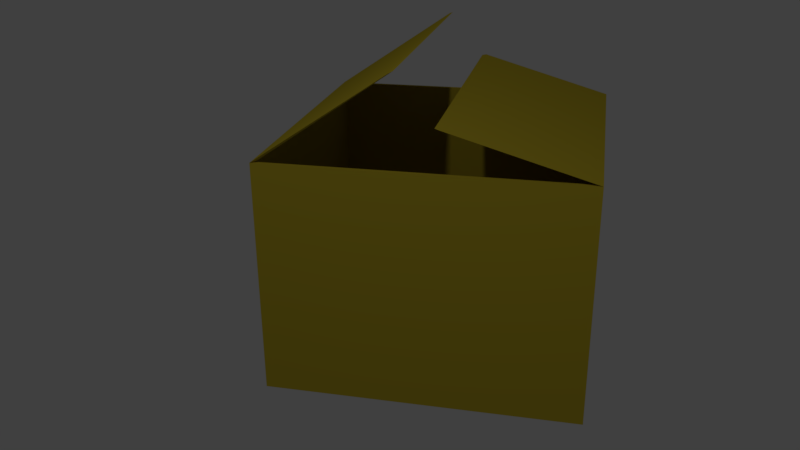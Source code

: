 # Source: Box.blend  (saved by Blender 2.79.0; exported with 4.5.12 LTS)
import bpy
from mathutils import Matrix  # noqa: F401  (used for matrix-valued properties, if any)

bpy.ops.wm.read_factory_settings(use_empty=True)
scene = bpy.context.scene
scene.name = 'Scene'

# ---- collections
col_collection_1 = bpy.data.collections.new('Collection 1'); scene.collection.children.link(col_collection_1)

# ---- materials (node trees are filled in below, after node groups)
mat_x = bpy.data.materials.new('Картон')
mat_x.alpha_threshold = 0.0
mat_x.use_transparent_shadow = False
mat_x.diffuse_color = (0.5489, 0.4272, 0.03065, 1.0)
mat_x.roughness = 0.5
mat_x.specular_intensity = 0.0

# ---- material node trees

# ---- world
world_world = bpy.data.worlds.new('World'); scene.world = world_world
world_world.color = (0.05088, 0.05088, 0.05088)
world_world.use_sun_shadow = False
world_world.sun_shadow_jitter_overblur = 0.0
world_world.cycles.sampling_method = 'MANUAL'

# ---- cameras
cam_x = bpy.data.cameras.new('Камера')
cam_x.clip_end = 100.0
cam_x.lens = 35.0
cam_x.sensor_width = 32.0
cam_x.sensor_height = 18.0
cam_x.display_size = 2.0
cam_x.dof.focus_distance = 0.0
cam_x.dof.aperture_fstop = 128.0
cam_x.dof.aperture_blades = 6

# ---- lights
light_lamp = bpy.data.lights.new('Lamp', 'POINT')
light_lamp.transmission_factor = 0.0
light_lamp.cutoff_distance = 30.0
light_lamp.energy = 100.0
light_lamp.shadow_buffer_clip_start = 1.001
light_lamp.shadow_soft_size = 0.1
light_lamp.shadow_maximum_resolution = 0.006
light_lamp.use_absolute_resolution = True

# ---- meshes
me_plane = bpy.data.meshes.new('Plane')
me_plane.from_pydata([(-1.0, -1.0, 0.0), (1.0, -1.0, 0.0), (-1.0, 1.0, 0.0), (1.0, 1.0, 0.0), (-1.0, -1.0, 0.0), (1.0, -1.0, 0.0), (-1.0, 1.0, 0.0), (1.0, 1.0, 0.0), (-1.0, -1.0, 1.515), (1.0, -1.0, 1.515), (-1.0, 1.0, 1.515), (1.0, 1.0, 1.515), (-0.9742, -0.9742, 1.515), (0.9742, -0.9742, 1.515), (-0.9742, 0.9742, 1.515), (0.9742, 0.9742, 1.515), (-0.9742, -0.9742, 1.515), (0.9742, -0.9742, 1.515), (-0.9742, 0.9742, 1.515), (0.9742, 0.9742, 1.515), (-0.9742, -0.9742, 1.515), (0.9742, -0.9742, 1.515), (-0.9742, 0.9742, 1.515), (0.9742, 0.9742, 1.515), (-0.9742, -0.9742, 0.08692), (0.9742, -0.9742, 0.08692), (-0.9742, 0.9742, 0.08692), (0.9742, 0.9742, 0.08692), (-1.0, -0.1727, 2.071), (1.0, -0.1727, 2.071), (-0.9742, -0.1488, 2.081), (0.9742, -0.1488, 2.081), (1.0, 0.105, 1.775), (-1.0, 0.105, 1.775), (0.9742, 0.07919, 1.775), (-0.9742, 0.07919, 1.775)], [], [(0, 2, 3, 1), (5, 7, 11, 9), (1, 3, 7, 5), (2, 0, 4, 6), (3, 2, 6, 7), (0, 1, 5, 4), (11, 10, 33, 32), (6, 4, 8, 10), (7, 6, 10, 11), (4, 5, 9, 8), (9, 13, 31, 29), (9, 11, 15, 13), (10, 8, 12, 14), (13, 15, 19, 17), (14, 12, 16, 18), (15, 14, 18, 19), (12, 13, 17, 16), (18, 16, 20, 22), (19, 18, 22, 23), (16, 17, 21, 20), (17, 19, 23, 21), (23, 22, 26, 27), (20, 21, 25, 24), (21, 23, 27, 25), (22, 20, 24, 26), (26, 24, 25, 27), (28, 29, 31, 30), (8, 9, 29, 28), (12, 8, 28, 30), (13, 12, 30, 31), (32, 33, 35, 34), (10, 14, 35, 33), (15, 11, 32, 34), (14, 15, 34, 35)])
_uv = me_plane.uv_layers.new(name='UVКарта')
_uv.uv.foreach_set('vector', [0.5689, 0.5, 8.478e-08, 0.5, 0.0, 7.451e-08, 0.5689, 0.0, 1.0, 0.0, 1.0, 0.5, 0.5689, 0.5, 0.5689, 1.192e-07, 0.0, 0.0, 0.0, 0.0, 0.0, 0.0, 0.0, 0.0, 0.0, 0.0, 0.0, 0.0, 0.0, 0.0, 0.0, 0.0, 0.0, 0.0, 0.0, 0.0, 0.0, 0.0, 0.0, 0.0, 0.0, 0.0, 0.0, 0.0, 0.0, 0.0, 0.0, 0.0, 1.0, 0.2467, 1.0, 0.5, 0.8764, 0.5, 0.8764, 0.2467, 0.4723, 0.5, 0.4723, 0.7533, 0.2661, 0.7533, 0.2661, 0.5, 0.2062, 0.2533, 0.2062, 0.5065, 6.489e-08, 0.5065, 0.0, 0.2533, 9.269e-08, 1.0, 0.0, 0.5, 0.4311, 0.5, 0.4311, 1.0, 0.5836, 1.0, 0.5871, 0.9967, 0.6808, 0.9967, 0.6779, 1.0, 0.2132, 0.2533, 0.2132, 0.5061, 0.2097, 0.5029, 0.2097, 0.2565, 0.2062, 0.5061, 0.2062, 0.2533, 0.2097, 0.2565, 0.2097, 0.5029, 0.0, 0.0, 0.0, 0.0, 0.0, 0.0, 0.0, 0.0, 0.0, 0.0, 0.0, 0.0, 0.0, 0.0, 0.0, 0.0, 0.0, 0.0, 0.0, 0.0, 0.0, 0.0, 0.0, 0.0, 0.0, 0.0, 0.0, 0.0, 0.0, 0.0, 0.0, 0.0, 0.0, 0.0, 0.0, 0.0, 0.0, 0.0, 0.0, 0.0, 0.0, 0.0, 0.0, 0.0, 0.0, 0.0, 0.0, 0.0, 0.0, 0.0, 0.0, 0.0, 0.0, 0.0, 0.0, 0.0, 0.0, 0.0, 0.0, 0.0, 0.0, 0.0, 0.0, 0.0, 0.8611, 0.5, 0.8611, 0.7467, 0.6667, 0.7467, 0.6667, 0.5, 6.489e-08, 0.7533, 0.0, 0.5065, 0.1944, 0.5065, 0.1944, 0.7533, 0.6785, 0.4935, 0.6785, 0.2467, 0.8729, 0.2467, 0.8729, 0.4935, 0.4723, 0.7467, 0.4723, 0.5, 0.6667, 0.5, 0.6667, 0.7467, 0.5308, 0.2467, 0.2661, 0.2467, 0.2661, 0.0, 0.5308, 1.51e-08, 0.5805, 1.0, 0.5805, 0.7467, 0.5836, 0.75, 0.5836, 0.9967, 0.4723, 1.0, 0.4723, 0.7467, 0.5805, 0.7467, 0.5805, 1.0, 0.5871, 0.75, 0.5836, 0.7467, 0.6779, 0.7467, 0.6808, 0.75, 0.5871, 0.9967, 0.5871, 0.75, 0.6808, 0.75, 0.6808, 0.9967, 0.8764, 0.2467, 0.8764, 0.5, 0.8729, 0.4967, 0.8729, 0.25, 0.8611, 0.7533, 0.8645, 0.75, 0.991, 0.75, 0.9876, 0.7533, 0.8645, 0.5033, 0.8611, 0.5, 0.9876, 0.5, 0.991, 0.5033, 0.8645, 0.75, 0.8645, 0.5033, 0.991, 0.5033, 0.991, 0.75])
me_plane.materials.append(mat_x)
me_plane.use_remesh_preserve_volume = False
me_plane.use_remesh_preserve_attributes = False
me_plane.use_mirror_vertex_groups = False
me_plane.update()

# ---- objects
ob_x = bpy.data.objects.new('Камера', cam_x)
ob_plane = bpy.data.objects.new('Plane', me_plane)
ob_lamp = bpy.data.objects.new('Lamp', light_lamp)

# ---- transforms, parenting, visibility, modifiers, constraints
ob_x.location = (5.484, 0.9073, 3.139)
ob_x.rotation_euler = (1.172, 0.007367, 1.791)
ob_x.lineart.crease_threshold = 0.0
ob_plane.location = (0.0, 0.0, 0.0)
ob_plane.lineart.crease_threshold = 0.0
ob_lamp.location = (4.076, -0.0885, 5.904)
ob_lamp.rotation_euler = (0.6503, 0.05522, 1.866)
ob_lamp.lock_rotations_4d = False
ob_lamp.empty_display_type = 'ARROWS'
ob_lamp.color = (0.0, 0.0, 0.0, 0.0)
ob_lamp.lineart.crease_threshold = 0.0

# ---- collection membership
col_collection_1.objects.link(ob_x)
col_collection_1.objects.link(ob_plane)
col_collection_1.objects.link(ob_lamp)

# ---- scene / render settings (as saved in the file)
scene.camera = ob_x
scene.frame_start = 1; scene.frame_end = 250; scene.frame_set(0)
scene.render.engine = 'BLENDER_EEVEE_NEXT'
scene.render.resolution_percentage = 50
scene.render.dither_intensity = 0.0
scene.cycles.use_denoising = False
scene.cycles.samples = 128
scene.cycles.sampling_pattern = 'TABULATED_SOBOL'
scene.cycles.use_adaptive_sampling = False
scene.cycles.use_light_tree = False
scene.cycles.blur_glossy = 0.0
scene.cycles.sample_clamp_indirect = 0.0
scene.view_settings.view_transform = 'Standard'
bpy.context.view_layer.update()
